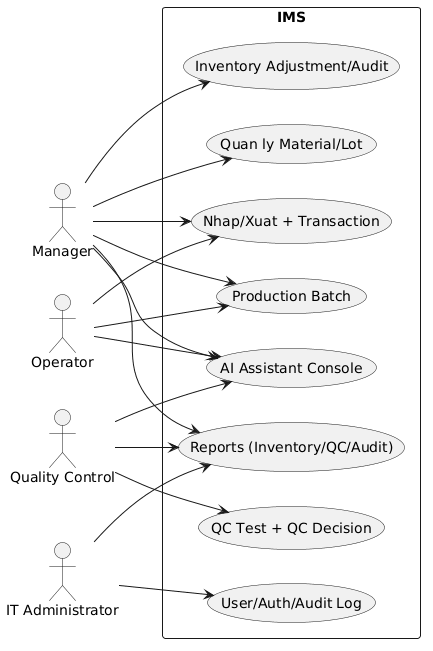

The diagram above was rendered by PlantUML. Its source (embedded in the PNG):
@startuml
left to right direction
skinparam packageStyle rectangle

actor Manager
actor Operator
actor QC as "Quality Control"
actor IT as "IT Administrator"

rectangle "IMS" {
  usecase UC1 as "Quan ly Material/Lot"
  usecase UC2 as "Nhap/Xuat + Transaction"
  usecase UC3 as "QC Test + QC Decision"
  usecase UC4 as "Production Batch"
  usecase UC5 as "Inventory Adjustment/Audit"
  usecase UC6 as "Reports (Inventory/QC/Audit)"
  usecase UC7 as "User/Auth/Audit Log"
  usecase UC8 as "AI Assistant Console"
}

Manager --> UC1
Manager --> UC2
Manager --> UC4
Manager --> UC5
Manager --> UC6

Operator --> UC2
Operator --> UC4

QC --> UC3
QC --> UC6

IT --> UC7
IT --> UC6

Manager --> UC8
Operator --> UC8
QC --> UC8
@enduml